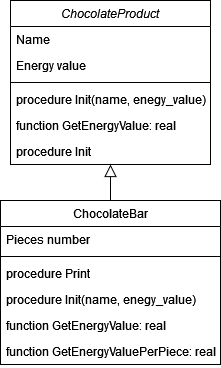

The diagram above was exported from draw.io. Its source (the exported page's mxGraphModel, read from the mxfile embedded in the PNG):
<mxGraphModel dx="1422" dy="752" grid="1" gridSize="10" guides="1" tooltips="1" connect="1" arrows="1" fold="1" page="1" pageScale="1" pageWidth="827" pageHeight="1169" math="0" shadow="0">
  <root>
    <mxCell id="WIyWlLk6GJQsqaUBKTNV-0" />
    <mxCell id="WIyWlLk6GJQsqaUBKTNV-1" parent="WIyWlLk6GJQsqaUBKTNV-0" />
    <mxCell id="zkfFHV4jXpPFQw0GAbJ--0" value="ChocolateProduct" style="swimlane;fontStyle=2;align=center;verticalAlign=top;childLayout=stackLayout;horizontal=1;startSize=26;horizontalStack=0;resizeParent=1;resizeLast=0;collapsible=1;marginBottom=0;rounded=0;shadow=0;strokeWidth=1;" parent="WIyWlLk6GJQsqaUBKTNV-1" vertex="1">
      <mxGeometry x="200" y="120" width="200" height="164" as="geometry">
        <mxRectangle x="230" y="140" width="160" height="26" as="alternateBounds" />
      </mxGeometry>
    </mxCell>
    <mxCell id="zkfFHV4jXpPFQw0GAbJ--1" value="Name" style="text;align=left;verticalAlign=top;spacingLeft=4;spacingRight=4;overflow=hidden;rotatable=0;points=[[0,0.5],[1,0.5]];portConstraint=eastwest;" parent="zkfFHV4jXpPFQw0GAbJ--0" vertex="1">
      <mxGeometry y="26" width="200" height="26" as="geometry" />
    </mxCell>
    <mxCell id="zkfFHV4jXpPFQw0GAbJ--2" value="Energy value" style="text;align=left;verticalAlign=top;spacingLeft=4;spacingRight=4;overflow=hidden;rotatable=0;points=[[0,0.5],[1,0.5]];portConstraint=eastwest;rounded=0;shadow=0;html=0;" parent="zkfFHV4jXpPFQw0GAbJ--0" vertex="1">
      <mxGeometry y="52" width="200" height="26" as="geometry" />
    </mxCell>
    <mxCell id="zkfFHV4jXpPFQw0GAbJ--4" value="" style="line;html=1;strokeWidth=1;align=left;verticalAlign=middle;spacingTop=-1;spacingLeft=3;spacingRight=3;rotatable=0;labelPosition=right;points=[];portConstraint=eastwest;" parent="zkfFHV4jXpPFQw0GAbJ--0" vertex="1">
      <mxGeometry y="78" width="200" height="8" as="geometry" />
    </mxCell>
    <mxCell id="zkfFHV4jXpPFQw0GAbJ--5" value="procedure Init(name, enegy_value)" style="text;align=left;verticalAlign=top;spacingLeft=4;spacingRight=4;overflow=hidden;rotatable=0;points=[[0,0.5],[1,0.5]];portConstraint=eastwest;" parent="zkfFHV4jXpPFQw0GAbJ--0" vertex="1">
      <mxGeometry y="86" width="200" height="26" as="geometry" />
    </mxCell>
    <mxCell id="vaMQNdEcCJbCnnEgpS6q-1" value="function GetEnergyValue: real" style="text;align=left;verticalAlign=top;spacingLeft=4;spacingRight=4;overflow=hidden;rotatable=0;points=[[0,0.5],[1,0.5]];portConstraint=eastwest;" vertex="1" parent="zkfFHV4jXpPFQw0GAbJ--0">
      <mxGeometry y="112" width="200" height="26" as="geometry" />
    </mxCell>
    <mxCell id="vaMQNdEcCJbCnnEgpS6q-0" value="procedure Init" style="text;align=left;verticalAlign=top;spacingLeft=4;spacingRight=4;overflow=hidden;rotatable=0;points=[[0,0.5],[1,0.5]];portConstraint=eastwest;" vertex="1" parent="zkfFHV4jXpPFQw0GAbJ--0">
      <mxGeometry y="138" width="200" height="26" as="geometry" />
    </mxCell>
    <mxCell id="zkfFHV4jXpPFQw0GAbJ--13" value="ChocolateBar" style="swimlane;fontStyle=0;align=center;verticalAlign=top;childLayout=stackLayout;horizontal=1;startSize=26;horizontalStack=0;resizeParent=1;resizeLast=0;collapsible=1;marginBottom=0;rounded=0;shadow=0;strokeWidth=1;" parent="WIyWlLk6GJQsqaUBKTNV-1" vertex="1">
      <mxGeometry x="190" y="320" width="220" height="164" as="geometry">
        <mxRectangle x="340" y="380" width="170" height="26" as="alternateBounds" />
      </mxGeometry>
    </mxCell>
    <mxCell id="zkfFHV4jXpPFQw0GAbJ--14" value="Pieces number" style="text;align=left;verticalAlign=top;spacingLeft=4;spacingRight=4;overflow=hidden;rotatable=0;points=[[0,0.5],[1,0.5]];portConstraint=eastwest;" parent="zkfFHV4jXpPFQw0GAbJ--13" vertex="1">
      <mxGeometry y="26" width="220" height="26" as="geometry" />
    </mxCell>
    <mxCell id="zkfFHV4jXpPFQw0GAbJ--15" value="" style="line;html=1;strokeWidth=1;align=left;verticalAlign=middle;spacingTop=-1;spacingLeft=3;spacingRight=3;rotatable=0;labelPosition=right;points=[];portConstraint=eastwest;" parent="zkfFHV4jXpPFQw0GAbJ--13" vertex="1">
      <mxGeometry y="52" width="220" height="8" as="geometry" />
    </mxCell>
    <mxCell id="vaMQNdEcCJbCnnEgpS6q-2" value="procedure Print" style="text;align=left;verticalAlign=top;spacingLeft=4;spacingRight=4;overflow=hidden;rotatable=0;points=[[0,0.5],[1,0.5]];portConstraint=eastwest;" vertex="1" parent="zkfFHV4jXpPFQw0GAbJ--13">
      <mxGeometry y="60" width="220" height="26" as="geometry" />
    </mxCell>
    <mxCell id="vaMQNdEcCJbCnnEgpS6q-4" value="procedure Init(name, enegy_value)" style="text;align=left;verticalAlign=top;spacingLeft=4;spacingRight=4;overflow=hidden;rotatable=0;points=[[0,0.5],[1,0.5]];portConstraint=eastwest;" vertex="1" parent="zkfFHV4jXpPFQw0GAbJ--13">
      <mxGeometry y="86" width="220" height="26" as="geometry" />
    </mxCell>
    <mxCell id="vaMQNdEcCJbCnnEgpS6q-3" value="function GetEnergyValue: real" style="text;align=left;verticalAlign=top;spacingLeft=4;spacingRight=4;overflow=hidden;rotatable=0;points=[[0,0.5],[1,0.5]];portConstraint=eastwest;" vertex="1" parent="zkfFHV4jXpPFQw0GAbJ--13">
      <mxGeometry y="112" width="220" height="26" as="geometry" />
    </mxCell>
    <mxCell id="vaMQNdEcCJbCnnEgpS6q-5" value="function GetEnergyValuePerPiece: real" style="text;align=left;verticalAlign=top;spacingLeft=4;spacingRight=4;overflow=hidden;rotatable=0;points=[[0,0.5],[1,0.5]];portConstraint=eastwest;" vertex="1" parent="zkfFHV4jXpPFQw0GAbJ--13">
      <mxGeometry y="138" width="220" height="26" as="geometry" />
    </mxCell>
    <mxCell id="zkfFHV4jXpPFQw0GAbJ--16" value="" style="endArrow=block;endSize=10;endFill=0;shadow=0;strokeWidth=1;rounded=0;edgeStyle=elbowEdgeStyle;elbow=vertical;" parent="WIyWlLk6GJQsqaUBKTNV-1" source="zkfFHV4jXpPFQw0GAbJ--13" target="zkfFHV4jXpPFQw0GAbJ--0" edge="1">
      <mxGeometry width="160" relative="1" as="geometry">
        <mxPoint x="210" y="373" as="sourcePoint" />
        <mxPoint x="310" y="271" as="targetPoint" />
      </mxGeometry>
    </mxCell>
  </root>
</mxGraphModel>